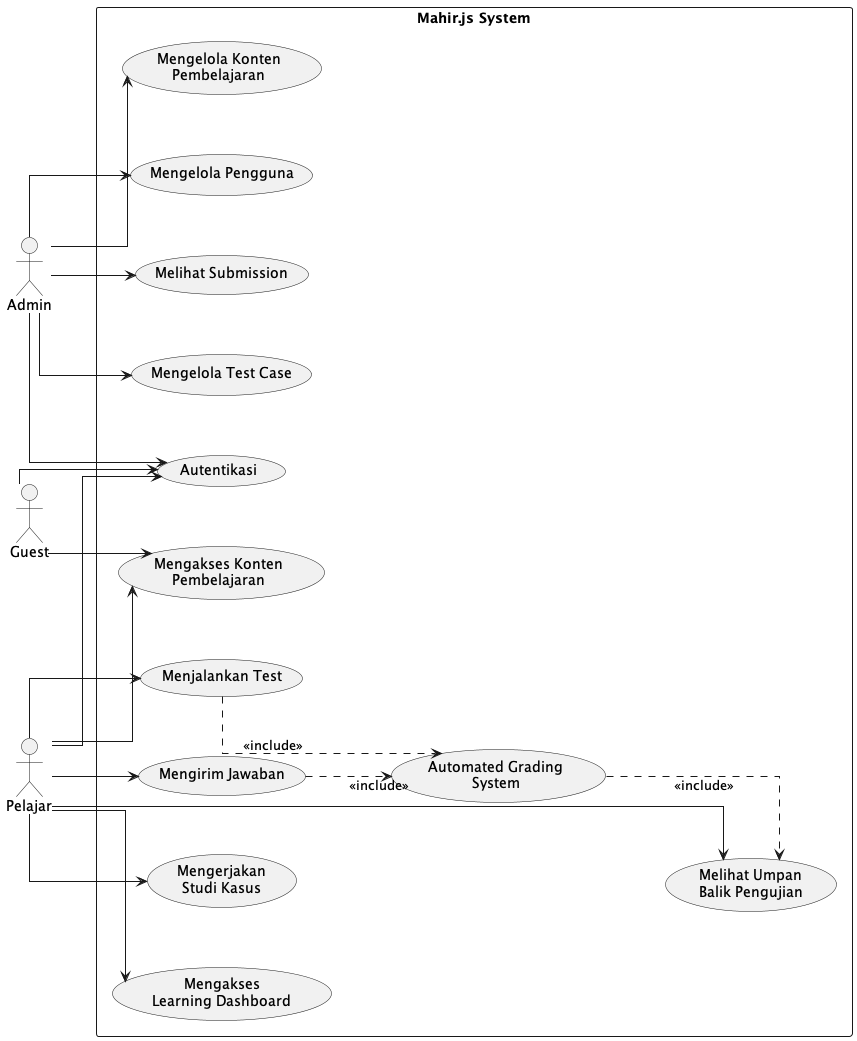

The diagram above was rendered by PlantUML. Its source (embedded in the PNG):
@startuml usecase
left to right direction

skinparam packageStyle rectangle
skinparam shadowing false
skinparam linetype ortho
skinparam nodesep 60
skinparam ranksep 60

actor Pelajar
actor Guest
actor Admin

rectangle "Mahir.js System" {
  usecase "Autentikasi" as UC_AUTH
  usecase "Mengakses Konten\nPembelajaran" as UC_PUBLIC

  usecase "Mengakses\nLearning Dashboard" as UC_DASHBOARD
  usecase "Mengerjakan\nStudi Kasus" as UC_STUDY
  usecase "Menjalankan Test" as UC_RUN_TEST
  usecase "Mengirim Jawaban" as UC_SUBMIT
  usecase "Melihat Umpan\nBalik Pengujian" as UC_FEEDBACK

  usecase "Automated Grading\nSystem" as UC_AGS

  usecase "Mengelola Pengguna" as UC_USERS
  usecase "Mengelola Konten\nPembelajaran" as UC_CONTENT
  usecase "Mengelola Test Case" as UC_TEST_CASE
  usecase "Melihat Submission" as UC_ADMIN_SUBMISSION
}

Guest --> UC_AUTH
Guest --> UC_PUBLIC

Pelajar --> UC_AUTH
Pelajar --> UC_PUBLIC
Pelajar --> UC_DASHBOARD
Pelajar --> UC_STUDY
Pelajar --> UC_RUN_TEST
Pelajar --> UC_SUBMIT
Pelajar --> UC_FEEDBACK

Admin --> UC_AUTH
Admin --> UC_USERS
Admin --> UC_CONTENT
Admin --> UC_TEST_CASE
Admin --> UC_ADMIN_SUBMISSION

UC_RUN_TEST ..> UC_AGS : <<include>>
UC_SUBMIT ..> UC_AGS : <<include>>
UC_AGS ..> UC_FEEDBACK : <<include>>

@enduml